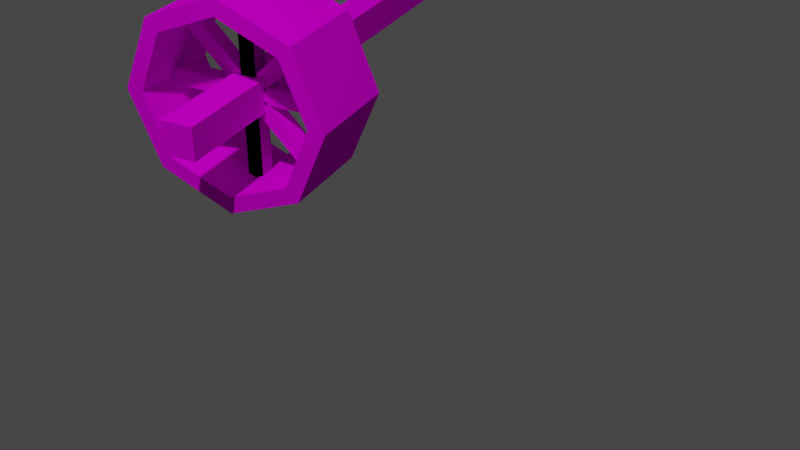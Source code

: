 # Source: grist_mill_rod.blend  (saved by Blender 3.5.10; exported with 4.5.12 LTS)
import bpy
from mathutils import Matrix  # noqa: F401  (used for matrix-valued properties, if any)

bpy.ops.wm.read_factory_settings(use_empty=True)
scene = bpy.context.scene
scene.name = 'Scene'

# ---- collections
col_collection_2 = bpy.data.collections.new('Collection 2'); scene.collection.children.link(col_collection_2)

# ---- images (referenced by path relative to the original .blend; pixels are not part of the script)
import os
ASSET_DIR = os.environ.get("B2B_ASSET_DIR", "")  # directory of the original .blend (textures are referenced by path, not embedded)
HERE = os.path.dirname(os.path.abspath(__file__))  # packed textures are extracted next to this script under _unpacked/

def load_image(name, relpath, width, height, colorspace="sRGB"):
    """Load a texture the original file referenced (path relative to the .blend, or extracted next to this script)."""
    p = next((c for c in (os.path.join(HERE, relpath), os.path.join(ASSET_DIR, relpath)) if relpath and os.path.exists(c)), "")
    if p:
        img = bpy.data.images.load(p, check_existing=True)
        img.name = name
    else:  # same state as the original file: an image datablock whose file is absent (Cycles renders it pink)
        img = bpy.data.images.new(name, width, height)
        img.source = "FILE"
        img.filepath = "//" + (relpath or name)
    img.colorspace_settings.name = colorspace
    return img
img_grist_mill_png_001 = load_image('grist_mill.png.001', 'grist_mill.png', 1024, 1024, 'sRGB')

# ---- materials (node trees are filled in below, after node groups)
mat_grist_mill = bpy.data.materials.new('grist_mill')
mat_grist_mill.use_transparent_shadow = False
mat_grist_mill.roughness = 1.0

# ---- material node trees
mat_grist_mill.use_nodes = True; mat_grist_mill.node_tree.nodes.clear()
_N = mat_grist_mill.node_tree.nodes; _L = mat_grist_mill.node_tree.links
n0 = _N.new('ShaderNodeBsdfPrincipled'); n0.name = 'Principled BSDF'; n0.location = (0, 300)
n0.distribution = 'GGX'
n0.subsurface_method = 'RANDOM_WALK_SKIN'
n0.inputs[2].default_value = 1.0
n0.inputs[3].default_value = 1.45
n0.inputs[13].default_value = 0.0
n0.inputs[27].default_value = (0.0, 0.0, 0.0, 1.0)
n0.inputs[28].default_value = 1.0
n1 = _N.new('ShaderNodeOutputMaterial'); n1.name = 'Material Output'; n1.location = (280, 300)
n2 = _N.new('ShaderNodeTexImage'); n2.name = 'Image Texture'; n2.location = (-480, 300)
n2.image = img_grist_mill_png_001
_L.new(n2.outputs[0], n0.inputs[0])
_L.new(n0.outputs[0], n1.inputs[0])
n1.is_active_output = True

# ---- world
world_world = bpy.data.worlds.new('World'); scene.world = world_world
world_world.use_nodes = True; world_world.node_tree.nodes.clear()
_N = world_world.node_tree.nodes; _L = world_world.node_tree.links
n0 = _N.new('ShaderNodeOutputWorld'); n0.name = 'World Output'; n0.location = (300, 300)
n1 = _N.new('ShaderNodeBackground'); n1.name = 'Background'; n1.location = (10, 300)
n1.inputs[0].default_value = (0.05088, 0.05088, 0.05088, 1.0)
_L.new(n1.outputs[0], n0.inputs[0])
n0.is_active_output = True
world_world.color = (0.05088, 0.05088, 0.05088)
world_world.use_sun_shadow = False
world_world.sun_shadow_jitter_overblur = 0.0

# ---- cameras
cam_camera = bpy.data.cameras.new('Camera')
cam_camera.clip_end = 100.0
cam_camera.ortho_scale = 7.314

# ---- lights
light_light = bpy.data.lights.new('Light', 'POINT')
light_light.transmission_factor = 0.0
light_light.energy = 1000.0
light_light.shadow_soft_size = 0.1
light_light.shadow_maximum_resolution = 0.006
light_light.use_absolute_resolution = True

# ---- meshes
me_rod = bpy.data.meshes.new('rod')
me_rod.from_pydata([(2.062, 1.438, 0.5625), (2.062, 1.438, 0.4375), (2.062, 1.312, 0.5625), (2.062, 1.312, 0.4375), (-0.0625, 1.438, 0.4375), (-0.0625, 1.438, 0.5625), (-0.0625, 1.312, 0.4375), (-0.0625, 1.312, 0.5625), (1.583, 1.028, 0.5305), (1.646, 1.028, 0.5305), (1.583, 1.028, 0.468), (1.646, 1.028, 0.468), (1.583, 1.028, 0.468), (1.583, 1.028, 0.5305), (1.646, 1.028, 0.5305), (1.646, 1.028, 0.468), (1.583, 1.716, 0.468), (1.583, 1.716, 0.5305), (1.646, 1.716, 0.5305), (1.646, 1.716, 0.468), (1.583, 1.028, 0.5305), (1.646, 1.028, 0.5305), (1.583, 1.028, 0.468), (1.646, 1.028, 0.468), (1.583, 1.028, 0.468), (1.583, 1.028, 0.5305), (1.646, 1.028, 0.5305), (1.646, 1.028, 0.468), (1.583, 1.716, 0.468), (1.583, 1.716, 0.5305), (1.646, 1.716, 0.5305), (1.646, 1.716, 0.468), (1.583, 1.342, 0.1589), (1.646, 1.342, 0.1589), (1.583, 1.405, 0.1589), (1.646, 1.405, 0.1589), (1.583, 1.405, 0.1589), (1.583, 1.342, 0.1589), (1.646, 1.342, 0.1589), (1.646, 1.405, 0.1589), (1.583, 1.405, 0.8463), (1.583, 1.342, 0.8463), (1.646, 1.342, 0.8463), (1.646, 1.405, 0.8463), (1.583, 1.596, 0.2347), (1.646, 1.596, 0.2347), (1.583, 1.64, 0.2789), (1.646, 1.64, 0.2789), (1.583, 1.64, 0.2789), (1.583, 1.596, 0.2347), (1.646, 1.596, 0.2347), (1.646, 1.64, 0.2789), (1.583, 1.154, 0.7649), (1.583, 1.11, 0.7207), (1.646, 1.11, 0.7207), (1.646, 1.154, 0.7649), (1.583, 1.11, 0.2797), (1.646, 1.11, 0.2797), (1.583, 1.154, 0.2355), (1.646, 1.154, 0.2355), (1.583, 1.154, 0.2355), (1.583, 1.11, 0.2797), (1.646, 1.11, 0.2797), (1.646, 1.154, 0.2355), (1.583, 1.64, 0.7215), (1.583, 1.596, 0.7657), (1.646, 1.596, 0.7657), (1.646, 1.64, 0.7215), (1.624, 1.374, 0.09579), (1.624, 1.661, 0.2148), (1.624, 1.78, 0.502), (1.624, 1.661, 0.7893), (1.624, 1.374, 0.9083), (1.624, 1.087, 0.7893), (1.624, 0.9676, 0.502), (1.624, 1.087, 0.2148), (1.624, 1.613, 0.2626), (1.624, 1.374, 0.1634), (1.624, 1.712, 0.502), (1.624, 1.613, 0.7415), (1.624, 1.374, 0.8406), (1.624, 1.134, 0.7415), (1.624, 1.035, 0.502), (1.624, 1.134, 0.2626), (1.811, 1.613, 0.2626), (1.811, 1.374, 0.1634), (1.811, 1.712, 0.502), (1.811, 1.613, 0.7415), (1.811, 1.374, 0.8406), (1.811, 1.134, 0.7415), (1.811, 1.035, 0.502), (1.811, 1.134, 0.2626), (1.811, 1.661, 0.2148), (1.811, 1.374, 0.09579), (1.811, 1.78, 0.502), (1.811, 1.661, 0.7893), (1.811, 1.374, 0.9083), (1.811, 1.087, 0.7893), (1.811, 0.9676, 0.502), (1.811, 1.087, 0.2148), (1.436, 1.613, 0.2626), (1.436, 1.374, 0.1634), (1.436, 1.712, 0.502), (1.436, 1.613, 0.7415), (1.436, 1.374, 0.8406), (1.436, 1.134, 0.7415), (1.436, 1.035, 0.502), (1.436, 1.134, 0.2626), (1.436, 1.661, 0.2148), (1.436, 1.374, 0.09579), (1.436, 1.78, 0.502), (1.436, 1.661, 0.7893), (1.436, 1.374, 0.9083), (1.436, 1.087, 0.7893), (1.436, 0.9676, 0.502), (1.436, 1.087, 0.2148), (1.624, 1.613, 0.2626), (1.624, 1.374, 0.1634), (1.624, 1.712, 0.502), (1.624, 1.035, 0.502), (1.624, 1.134, 0.2626)], [(76, 116), (77, 117), (78, 118), (82, 119), (83, 120)], [(3, 6, 4, 1), (2, 3, 1, 0), (7, 2, 0, 5), (6, 7, 5, 4), (5, 0, 1, 4), (6, 3, 2, 7), (8, 10, 11, 9), (13, 14, 18, 17), (8, 9, 14, 13), (9, 11, 15, 14), (10, 8, 13, 12), (11, 10, 12, 15), (17, 18, 19, 16), (14, 15, 19, 18), (12, 13, 17, 16), (15, 12, 16, 19), (20, 22, 23, 21), (25, 26, 30, 29), (20, 21, 26, 25), (21, 23, 27, 26), (22, 20, 25, 24), (23, 22, 24, 27), (29, 30, 31, 28), (26, 27, 31, 30), (24, 25, 29, 28), (27, 24, 28, 31), (32, 34, 35, 33), (37, 38, 42, 41), (32, 33, 38, 37), (33, 35, 39, 38), (34, 32, 37, 36), (35, 34, 36, 39), (41, 42, 43, 40), (38, 39, 43, 42), (36, 37, 41, 40), (39, 36, 40, 43), (44, 46, 47, 45), (49, 50, 54, 53), (44, 45, 50, 49), (45, 47, 51, 50), (46, 44, 49, 48), (47, 46, 48, 51), (53, 54, 55, 52), (50, 51, 55, 54), (48, 49, 53, 52), (51, 48, 52, 55), (56, 58, 59, 57), (61, 62, 66, 65), (56, 57, 62, 61), (57, 59, 63, 62), (58, 56, 61, 60), (59, 58, 60, 63), (65, 66, 67, 64), (62, 63, 67, 66), (60, 61, 65, 64), (63, 60, 64, 67), (78, 79, 103, 102), (70, 69, 108, 110), (76, 78, 102, 100), (69, 68, 109, 108), (68, 75, 115, 109), (77, 76, 100, 101), (83, 77, 101, 107), (75, 74, 114, 115), (84, 85, 93, 92), (86, 84, 92, 94), (87, 86, 94, 95), (88, 87, 95, 96), (89, 88, 96, 97), (90, 89, 97, 98), (91, 90, 98, 99), (85, 91, 99, 93), (74, 75, 99, 98), (77, 83, 91, 85), (76, 77, 85, 84), (75, 68, 93, 99), (68, 69, 92, 93), (78, 76, 84, 86), (69, 70, 94, 92), (79, 78, 86, 87), (70, 71, 95, 94), (80, 79, 87, 88), (71, 72, 96, 95), (81, 80, 88, 89), (72, 73, 97, 96), (82, 81, 89, 90), (73, 74, 98, 97), (83, 82, 90, 91), (100, 108, 109, 101), (102, 110, 108, 100), (103, 111, 110, 102), (104, 112, 111, 103), (105, 113, 112, 104), (106, 114, 113, 105), (107, 115, 114, 106), (101, 109, 115, 107), (71, 70, 110, 111), (79, 80, 104, 103), (72, 71, 111, 112), (80, 81, 105, 104), (73, 72, 112, 113), (81, 82, 106, 105), (74, 73, 113, 114), (82, 83, 107, 106)])
_uv = me_rod.uv_layers.new(name='UVMap')
_uv.uv.foreach_set('vector', [0.7288, 0.75, 0.6635, 0.75, 0.6635, 0.7567, 0.7288, 0.7567, 0.7327, 0.75, 0.7288, 0.75, 0.7288, 0.7567, 0.7327, 0.7567, 0.7981, 0.75, 0.7327, 0.75, 0.7327, 0.7567, 0.7981, 0.7567, 0.6635, 0.75, 0.6596, 0.75, 0.6596, 0.7567, 0.6635, 0.7567, 0.6635, 0.7633, 0.7288, 0.7633, 0.7288, 0.7567, 0.6635, 0.7567, 0.7288, 0.7567, 0.7942, 0.7567, 0.7942, 0.7633, 0.7288, 0.7633, 0.0, 0.0, 0.0, 1.0, 1.0, 1.0, 1.0, 0.0, 0.7256, 0.7626, 0.7256, 0.7512, 0.7672, 0.7512, 0.7672, 0.7626, 0.0, 0.0, 1.0, 0.0, 1.0, 0.0, 0.0, 0.0, 1.0, 0.0, 1.0, 1.0, 1.0, 1.0, 1.0, 0.0, 0.0, 1.0, 0.0, 0.0, 0.0, 0.0, 0.0, 1.0, 1.0, 1.0, 0.0, 1.0, 0.0, 1.0, 1.0, 1.0, 9.978e-05, 0.9999, 9.978e-05, 9.978e-05, 0.9999, 9.978e-05, 0.9999, 0.9999, 0.6949, 0.7624, 0.6949, 0.751, 0.7366, 0.751, 0.7366, 0.7624, 0.671, 0.7625, 0.671, 0.7511, 0.7127, 0.7511, 0.7127, 0.7625, 0.7493, 0.7631, 0.7493, 0.7517, 0.7909, 0.7517, 0.7909, 0.7631, 0.6371, 0.7748, 0.6371, 0.8037, 0.6543, 0.8037, 0.6543, 0.7748, 0.7256, 0.7626, 0.7256, 0.7512, 0.7672, 0.7512, 0.7672, 0.7626, 0.0, 0.0, 1.0, 0.0, 1.0, 0.0, 0.0, 0.0, 1.0, 0.0, 1.0, 1.0, 1.0, 1.0, 1.0, 0.0, 0.0, 1.0, 0.0, 0.0, 0.0, 0.0, 0.0, 1.0, 1.0, 1.0, 0.0, 1.0, 0.0, 1.0, 1.0, 1.0, 0.6706, 0.8016, 0.6706, 0.7768, 0.6843, 0.7768, 0.6843, 0.8016, 0.6949, 0.7624, 0.6949, 0.751, 0.7366, 0.751, 0.7366, 0.7624, 0.671, 0.7625, 0.671, 0.7511, 0.7127, 0.7511, 0.7127, 0.7625, 0.7493, 0.7631, 0.7493, 0.7517, 0.7909, 0.7517, 0.7909, 0.7631, 0.6541, 0.7755, 0.6541, 0.8011, 0.6694, 0.8011, 0.6694, 0.7755, 0.7256, 0.7626, 0.7256, 0.7512, 0.7672, 0.7512, 0.7672, 0.7626, 0.0, 0.0, 1.0, 0.0, 1.0, 0.0, 0.0, 0.0, 1.0, 0.0, 1.0, 1.0, 1.0, 1.0, 1.0, 0.0, 0.0, 1.0, 0.0, 0.0, 0.0, 0.0, 0.0, 1.0, 1.0, 1.0, 0.0, 1.0, 0.0, 1.0, 1.0, 1.0, 0.6318, 0.7987, 0.6318, 0.7774, 0.6448, 0.7774, 0.6448, 0.7987, 0.6949, 0.7624, 0.6949, 0.751, 0.7366, 0.751, 0.7366, 0.7624, 0.671, 0.7625, 0.671, 0.7511, 0.7127, 0.7511, 0.7127, 0.7625, 0.7493, 0.7631, 0.7493, 0.7517, 0.7909, 0.7517, 0.7909, 0.7631, 0.6642, 0.7734, 0.6642, 0.8065, 0.6839, 0.8065, 0.6839, 0.7734, 0.7256, 0.7626, 0.7256, 0.7512, 0.7672, 0.7512, 0.7672, 0.7626, 0.0, 0.0, 1.0, 0.0, 1.0, 0.0, 0.0, 0.0, 1.0, 0.0, 1.0, 1.0, 1.0, 1.0, 1.0, 0.0, 0.0, 1.0, 0.0, 0.0, 0.0, 0.0, 0.0, 1.0, 1.0, 1.0, 0.0, 1.0, 0.0, 1.0, 1.0, 1.0, 0.6693, 0.8045, 0.6693, 0.7765, 0.6869, 0.7765, 0.6869, 0.8045, 0.6949, 0.7624, 0.6949, 0.751, 0.7366, 0.751, 0.7366, 0.7624, 0.671, 0.7625, 0.671, 0.7511, 0.7127, 0.7511, 0.7127, 0.7625, 0.7493, 0.7631, 0.7493, 0.7517, 0.7909, 0.7517, 0.7909, 0.7631, 0.6552, 0.7758, 0.6552, 0.8012, 0.6711, 0.8012, 0.6711, 0.7758, 0.7256, 0.7626, 0.7256, 0.7512, 0.7672, 0.7512, 0.7672, 0.7626, 0.0, 0.0, 1.0, 0.0, 1.0, 0.0, 0.0, 0.0, 1.0, 0.0, 1.0, 1.0, 1.0, 1.0, 1.0, 0.0, 0.0, 1.0, 0.0, 0.0, 0.0, 0.0, 0.0, 1.0, 1.0, 1.0, 0.0, 1.0, 0.0, 1.0, 1.0, 1.0, 0.7142, 0.8051, 0.7142, 0.7756, 0.7329, 0.7756, 0.7329, 0.8051, 0.6949, 0.7624, 0.6949, 0.751, 0.7366, 0.751, 0.7366, 0.7624, 0.671, 0.7625, 0.671, 0.7511, 0.7127, 0.7511, 0.7127, 0.7625, 0.7493, 0.7631, 0.7493, 0.7517, 0.7909, 0.7517, 0.7909, 0.7631, 0.7667, 0.7893, 0.7295, 0.7893, 0.7295, 0.7737, 0.7667, 0.7737, 0.7031, 0.7893, 0.6715, 0.7893, 0.6715, 0.7737, 0.7031, 0.7737, 0.7614, 0.79, 0.7351, 0.79, 0.7351, 0.7745, 0.7614, 0.7745, 0.6715, 0.7893, 0.6268, 0.7893, 0.6268, 0.7737, 0.6715, 0.7737, 0.6912, 0.7899, 0.6596, 0.7899, 0.6596, 0.7743, 0.6912, 0.7743, 0.7967, 0.79, 0.7614, 0.79, 0.7614, 0.7745, 0.7967, 0.7745, 0.7499, 0.7877, 0.7236, 0.7877, 0.7236, 0.7721, 0.7499, 0.7721, 0.6596, 0.7899, 0.6149, 0.7899, 0.6149, 0.7743, 0.6596, 0.7743, 0.6747, 0.788, 0.6448, 0.7875, 0.6217, 0.7755, 0.6575, 0.7763, 0.7045, 0.7884, 0.6747, 0.788, 0.6575, 0.7763, 0.6934, 0.777, 0.7344, 0.7889, 0.7045, 0.7884, 0.6934, 0.777, 0.7292, 0.7778, 0.7643, 0.7893, 0.7344, 0.7889, 0.7292, 0.7778, 0.765, 0.7785, 0.6486, 0.7997, 0.6187, 0.7992, 0.6194, 0.7884, 0.6552, 0.7892, 0.6784, 0.8001, 0.6486, 0.7997, 0.6552, 0.7892, 0.691, 0.7899, 0.7083, 0.8006, 0.6784, 0.8001, 0.691, 0.7899, 0.7268, 0.7906, 0.7382, 0.8011, 0.7083, 0.8006, 0.7268, 0.7906, 0.7626, 0.7914, 0.6149, 0.7899, 0.6596, 0.7899, 0.6596, 0.8054, 0.6149, 0.8054, 0.7236, 0.7877, 0.7499, 0.7877, 0.7499, 0.8032, 0.7236, 0.8032, 0.7614, 0.79, 0.7967, 0.79, 0.7967, 0.8056, 0.7614, 0.8056, 0.6596, 0.7899, 0.6912, 0.7899, 0.6912, 0.8054, 0.6596, 0.8054, 0.6268, 0.7893, 0.6715, 0.7893, 0.6715, 0.8048, 0.6268, 0.8048, 0.7351, 0.79, 0.7614, 0.79, 0.7614, 0.8056, 0.7351, 0.8056, 0.6715, 0.7893, 0.7031, 0.7893, 0.7031, 0.8048, 0.6715, 0.8048, 0.7295, 0.7893, 0.7667, 0.7893, 0.7667, 0.8048, 0.7295, 0.8048, 0.6473, 0.7877, 0.692, 0.7877, 0.692, 0.8032, 0.6473, 0.8032, 0.7031, 0.7893, 0.7295, 0.7893, 0.7295, 0.8048, 0.7031, 0.8048, 0.692, 0.7877, 0.7236, 0.7877, 0.7236, 0.8032, 0.692, 0.8032, 0.7175, 0.7899, 0.7548, 0.7899, 0.7548, 0.8054, 0.7175, 0.8054, 0.6588, 0.79, 0.7035, 0.79, 0.7035, 0.8056, 0.6588, 0.8056, 0.6912, 0.7899, 0.7175, 0.7899, 0.7175, 0.8054, 0.6912, 0.8054, 0.7035, 0.79, 0.7351, 0.79, 0.7351, 0.8056, 0.7035, 0.8056, 0.7499, 0.7877, 0.7872, 0.7877, 0.7872, 0.8032, 0.7499, 0.8032, 0.7453, 0.7901, 0.7639, 0.8017, 0.7308, 0.8017, 0.7175, 0.7901, 0.773, 0.7901, 0.797, 0.8017, 0.7639, 0.8017, 0.7453, 0.7901, 0.7062, 0.7767, 0.6928, 0.7883, 0.6597, 0.7883, 0.6784, 0.7767, 0.7339, 0.7767, 0.7259, 0.7883, 0.6928, 0.7883, 0.7062, 0.7767, 0.7617, 0.7767, 0.759, 0.7883, 0.7259, 0.7883, 0.7339, 0.7767, 0.7894, 0.7767, 0.7921, 0.7883, 0.759, 0.7883, 0.7617, 0.7767, 0.6897, 0.7901, 0.6977, 0.8017, 0.6646, 0.8017, 0.662, 0.7901, 0.7175, 0.7901, 0.7308, 0.8017, 0.6977, 0.8017, 0.6897, 0.7901, 0.692, 0.7877, 0.6473, 0.7877, 0.6473, 0.7721, 0.692, 0.7721, 0.7295, 0.7893, 0.7031, 0.7893, 0.7031, 0.7737, 0.7295, 0.7737, 0.7236, 0.7877, 0.692, 0.7877, 0.692, 0.7721, 0.7236, 0.7721, 0.7548, 0.7899, 0.7175, 0.7899, 0.7175, 0.7743, 0.7548, 0.7743, 0.7035, 0.79, 0.6588, 0.79, 0.6588, 0.7745, 0.7035, 0.7745, 0.7175, 0.7899, 0.6912, 0.7899, 0.6912, 0.7743, 0.7175, 0.7743, 0.7351, 0.79, 0.7035, 0.79, 0.7035, 0.7745, 0.7351, 0.7745, 0.7872, 0.7877, 0.7499, 0.7877, 0.7499, 0.7721, 0.7872, 0.7721])
me_rod.materials.append(mat_grist_mill)
me_rod.update()
me_rod.normals_split_custom_set([tuple(v) for v in zip(*[iter([0.0, 0.0, -1.0, 0.0, 0.0, -1.0, 0.0, 0.0, -1.0, 0.0, 0.0, -1.0, 1.0, 0.0, 0.0, 1.0, 0.0, 0.0, 1.0, 0.0, 0.0, 1.0, 0.0, 0.0, 0.0, 0.0, 1.0, 0.0, 0.0, 1.0, 0.0, 0.0, 1.0, 0.0, 0.0, 1.0, -1.0, 0.0, 0.0, -1.0, 0.0, 0.0, -1.0, 0.0, 0.0, -1.0, 0.0, 0.0, 0.0, 1.0, 0.0, 0.0, 1.0, 0.0, 0.0, 1.0, 0.0, 0.0, 1.0, 0.0, 0.0, -1.0, 0.0, 0.0, -1.0, 0.0, 0.0, -1.0, 0.0, 0.0, -1.0, 0.0, 0.0, -1.0, 0.0, 0.0, -1.0, 0.0, 0.0, -1.0, 0.0, 0.0, -1.0, 0.0, 0.0, -8.671e-08, 1.0, 0.0, -8.671e-08, 1.0, 0.0, -8.671e-08, 1.0, 0.0, -8.671e-08, 1.0, 0.0, 0.0, 1.0, 0.0, 0.0, 1.0, 0.0, 0.0, 1.0, 0.0, 0.0, 1.0, 0.0, 0.0, 0.0, 0.0, 0.0, 0.0, 0.0, 0.0, 0.0, 0.0, 0.0, 0.0, 0.0, 0.0, 0.0, 0.0, 0.0, 0.0, 0.0, 0.0, 0.0, 0.0, 0.0, 0.0, 0.0, 0.0, 1.0, 0.0, 0.0, 1.0, 0.0, 0.0, 1.0, 0.0, 0.0, 1.0, 0.0, 1.0, 0.0, 0.0, 1.0, 0.0, 0.0, 1.0, 0.0, 0.0, 1.0, 0.0, 1.0, 0.0, 0.0, 1.0, 0.0, 0.0, 1.0, 0.0, 0.0, 1.0, 0.0, 0.0, -1.0, 0.0, 0.0, -1.0, 0.0, 0.0, -1.0, 0.0, 0.0, -1.0, 0.0, 0.0, 0.0, 8.671e-08, -1.0, 0.0, 8.671e-08, -1.0, 0.0, 8.671e-08, -1.0, 0.0, 8.671e-08, -1.0, 0.0, -1.0, 0.0, 0.0, -1.0, 0.0, 0.0, -1.0, 0.0, 0.0, -1.0, 0.0, 0.0, -8.671e-08, 1.0, 0.0, -8.671e-08, 1.0, 0.0, -8.671e-08, 1.0, 0.0, -8.671e-08, 1.0, 0.0, 0.0, 1.0, 0.0, 0.0, 1.0, 0.0, 0.0, 1.0, 0.0, 0.0, 1.0, 0.0, 0.0, 0.0, 0.0, 0.0, 0.0, 0.0, 0.0, 0.0, 0.0, 0.0, 0.0, 0.0, 0.0, 0.0, 0.0, 0.0, 0.0, 0.0, 0.0, 0.0, 0.0, 0.0, 0.0, 0.0, 0.0, 1.0, 0.0, 0.0, 1.0, 0.0, 0.0, 1.0, 0.0, 0.0, 1.0, 0.0, 1.0, 0.0, 0.0, 1.0, 0.0, 0.0, 1.0, 0.0, 0.0, 1.0, 0.0, 1.0, 0.0, 0.0, 1.0, 0.0, 0.0, 1.0, 0.0, 0.0, 1.0, 0.0, 0.0, -1.0, 0.0, 0.0, -1.0, 0.0, 0.0, -1.0, 0.0, 0.0, -1.0, 0.0, 0.0, 0.0, 8.671e-08, -1.0, 0.0, 8.671e-08, -1.0, 0.0, 8.671e-08, -1.0, 0.0, 8.671e-08, -1.0, 0.0, 0.0, -1.0, 0.0, 0.0, -1.0, 0.0, 0.0, -1.0, 0.0, 0.0, -1.0, 0.0, -1.0, -1.734e-07, 0.0, -1.0, -1.734e-07, 0.0, -1.0, -1.734e-07, 0.0, -1.0, -1.734e-07, 0.0, 0.0, 1.0, 0.0, 0.0, 1.0, 0.0, 0.0, 1.0, 0.0, 0.0, 1.0, 0.0, 0.0, 1.0, 0.0, 0.0, 1.0, 0.0, 0.0, 1.0, 0.0, 0.0, 1.0, 0.0, 0.0, 1.0, 0.0, 0.0, 1.0, 0.0, 0.0, 1.0, 0.0, 0.0, 1.0, 0.0, 0.0, 1.0, 0.0, 0.0, 1.0, 0.0, 0.0, 1.0, 0.0, 0.0, 1.0, 0.0, 0.0, 1.0, 0.0, 0.0, 1.0, 0.0, 0.0, 1.0, 0.0, 0.0, 1.0, 1.0, 0.0, 0.0, 1.0, 0.0, 0.0, 1.0, 0.0, 0.0, 1.0, 0.0, 0.0, -1.0, 0.0, 0.0, -1.0, 0.0, 0.0, -1.0, 0.0, 0.0, -1.0, 0.0, 0.0, 0.0, 1.0, 1.734e-07, 0.0, 1.0, 1.734e-07, 0.0, 1.0, 1.734e-07, 0.0, 1.0, 1.734e-07, 0.0, 0.7071, -0.7071, 0.0, 0.7071, -0.7071, 0.0, 0.7071, -0.7071, 0.0, 0.7071, -0.7071, 0.0, -0.7071, -0.7071, 0.0, -0.7071, -0.7071, 0.0, -0.7071, -0.7071, 0.0, -0.7071, -0.7071, 0.0, 0.0, 1.0, 0.0, 0.0, 1.0, 0.0, 0.0, 1.0, 0.0, 0.0, 1.0, 0.0, 0.0, 1.0, 0.0, 0.0, 1.0, 0.0, 0.0, 1.0, 0.0, 0.0, 1.0, 0.0, 0.0, 1.0, 0.0, 0.0, 1.0, 0.0, 0.0, 1.0, 0.0, 0.0, 1.0, 0.0, 0.0, 1.0, 0.0, 0.0, 1.0, 0.0, 0.0, 1.0, 0.0, 0.0, 1.0, 0.0, -0.7071, 0.7071, 0.0, -0.7071, 0.7071, 0.0, -0.7071, 0.7071, 0.0, -0.7071, 0.7071, 1.0, -5.203e-07, 0.0, 1.0, -5.203e-07, 0.0, 1.0, -5.203e-07, 0.0, 1.0, -5.203e-07, 0.0, -1.0, -8.671e-07, 0.0, -1.0, -8.671e-07, 0.0, -1.0, -8.671e-07, 0.0, -1.0, -8.671e-07, 0.0, 0.0, 0.7071, 0.7071, 0.0, 0.7071, 0.7071, 0.0, 0.7071, 0.7071, 0.0, 0.7071, 0.7071, 0.0, -0.7071, -0.7071, 0.0, -0.7071, -0.7071, 0.0, -0.7071, -0.7071, 0.0, -0.7071, -0.7071, 0.0, -0.7071, 0.7071, 0.0, -0.7071, 0.7071, 0.0, -0.7071, 0.7071, 0.0, -0.7071, 0.7071, 0.0, 0.0, 1.0, 0.0, 0.0, 1.0, 0.0, 0.0, 1.0, 0.0, 0.0, 1.0, 0.0, 0.0, 1.0, 0.0, 0.0, 1.0, 0.0, 0.0, 1.0, 0.0, 0.0, 1.0, 0.0, 0.0, 1.0, 0.0, 0.0, 1.0, 0.0, 0.0, 1.0, 0.0, 0.0, 1.0, 0.0, 0.0, 1.0, 0.0, 0.0, 1.0, 0.0, 0.0, 1.0, 0.0, 0.0, 1.0, 0.0, 0.7071, 0.7071, 0.0, 0.7071, 0.7071, 0.0, 0.7071, 0.7071, 0.0, 0.7071, 0.7071, 1.0, -3.469e-07, 0.0, 1.0, -3.469e-07, 0.0, 1.0, -3.469e-07, 0.0, 1.0, -3.469e-07, 0.0, -1.0, 5.203e-07, 0.0, -1.0, 5.203e-07, 0.0, -1.0, 5.203e-07, 0.0, -1.0, 5.203e-07, 0.0, 0.0, 0.7071, -0.7071, 0.0, 0.7071, -0.7071, 0.0, 0.7071, -0.7071, 0.0, 0.7071, -0.7071, 0.0, -0.9239, -0.3827, 0.0, -0.9239, -0.3827, 0.0, -0.9239, -0.3827, 0.0, -0.9239, -0.3827, 0.0, 0.9239, -0.3827, 0.0, 0.9239, -0.3827, 0.0, 0.9239, -0.3827, 0.0, 0.9239, -0.3827, 0.0, -0.9239, 0.3827, 0.0, -0.9239, 0.3827, 0.0, -0.9239, 0.3827, 0.0, -0.9239, 0.3827, 0.0, 0.3827, -0.9239, 0.0, 0.3827, -0.9239, 0.0, 0.3827, -0.9239, 0.0, 0.3827, -0.9239, 0.0, -0.3827, -0.9239, 0.0, -0.3827, -0.9239, 0.0, -0.3827, -0.9239, 0.0, -0.3827, -0.9239, 0.0, -0.3827, 0.9239, 0.0, -0.3827, 0.9239, 0.0, -0.3827, 0.9239, 0.0, -0.3827, 0.9239, 0.0, 0.3827, 0.9239, 0.0, 0.3827, 0.9239, 0.0, 0.3827, 0.9239, 0.0, 0.3827, 0.9239, 0.0, -0.9239, -0.3827, 0.0, -0.9239, -0.3827, 0.0, -0.9239, -0.3827, 0.0, -0.9239, -0.3827, 1.0, 0.0, 0.0, 1.0, 0.0, 0.0, 1.0, 0.0, 0.0, 1.0, 0.0, 0.0, 1.0, 0.0, 0.0, 1.0, 0.0, 0.0, 1.0, 0.0, 0.0, 1.0, 0.0, 0.0, 1.0, 0.0, 0.0, 1.0, 0.0, 0.0, 1.0, 0.0, 0.0, 1.0, 0.0, 0.0, 1.0, -8.365e-07, 0.0, 1.0, -8.365e-07, 0.0, 1.0, -8.365e-07, 0.0, 1.0, -8.365e-07, 0.0, 1.0, 0.0, 0.0, 1.0, 0.0, 0.0, 1.0, 0.0, 0.0, 1.0, 0.0, 0.0, 1.0, 0.0, 0.0, 1.0, 0.0, 0.0, 1.0, 0.0, 0.0, 1.0, 0.0, 0.0, 1.0, 0.0, 0.0, 1.0, 0.0, 0.0, 1.0, 0.0, 0.0, 1.0, 0.0, 0.0, 1.0, 8.365e-07, 0.0, 1.0, 8.365e-07, 0.0, 1.0, 8.365e-07, 0.0, 1.0, 8.365e-07, 0.0, 0.0, -0.9239, -0.3827, 0.0, -0.9239, -0.3827, 0.0, -0.9239, -0.3827, 0.0, -0.9239, -0.3827, 0.0, 0.3827, 0.9239, 0.0, 0.3827, 0.9239, 0.0, 0.3827, 0.9239, 0.0, 0.3827, 0.9239, 0.0, -0.3827, 0.9239, 0.0, -0.3827, 0.9239, 0.0, -0.3827, 0.9239, 0.0, -0.3827, 0.9239, 0.0, -0.3827, -0.9239, 0.0, -0.3827, -0.9239, 0.0, -0.3827, -0.9239, 0.0, -0.3827, -0.9239, 0.0, 0.3827, -0.9239, 0.0, 0.3827, -0.9239, 0.0, 0.3827, -0.9239, 0.0, 0.3827, -0.9239, 0.0, -0.9239, 0.3827, 0.0, -0.9239, 0.3827, 0.0, -0.9239, 0.3827, 0.0, -0.9239, 0.3827, 0.0, 0.9239, -0.3827, 0.0, 0.9239, -0.3827, 0.0, 0.9239, -0.3827, 0.0, 0.9239, -0.3827, 0.0, -0.9239, -0.3827, 0.0, -0.9239, -0.3827, 0.0, -0.9239, -0.3827, 0.0, -0.9239, -0.3827, 0.0, 0.9239, 0.3827, 0.0, 0.9239, 0.3827, 0.0, 0.9239, 0.3827, 0.0, 0.9239, 0.3827, 0.0, -0.3827, -0.9239, 0.0, -0.3827, -0.9239, 0.0, -0.3827, -0.9239, 0.0, -0.3827, -0.9239, 0.0, 0.3827, 0.9239, 0.0, 0.3827, 0.9239, 0.0, 0.3827, 0.9239, 0.0, 0.3827, 0.9239, 0.0, 0.3827, -0.9239, 0.0, 0.3827, -0.9239, 0.0, 0.3827, -0.9239, 0.0, 0.3827, -0.9239, 0.0, -0.3827, 0.9239, 0.0, -0.3827, 0.9239, 0.0, -0.3827, 0.9239, 0.0, -0.3827, 0.9239, 0.0, 0.9239, -0.3827, 0.0, 0.9239, -0.3827, 0.0, 0.9239, -0.3827, 0.0, 0.9239, -0.3827, 0.0, -0.9239, 0.3827, 0.0, -0.9239, 0.3827, 0.0, -0.9239, 0.3827, 0.0, -0.9239, 0.3827, 0.0, 0.9239, 0.3827, 0.0, 0.9239, 0.3827, 0.0, 0.9239, 0.3827, 0.0, 0.9239, 0.3827, -1.0, 4.182e-07, 0.0, -1.0, 4.182e-07, 0.0, -1.0, 4.182e-07, 0.0, -1.0, 4.182e-07, 0.0, -1.0, -4.182e-07, 0.0, -1.0, -4.182e-07, 0.0, -1.0, -4.182e-07, 0.0, -1.0, -4.182e-07, 0.0, -1.0, 1.46e-06, 0.0, -1.0, 1.46e-06, 0.0, -1.0, 1.46e-06, 0.0, -1.0, 1.46e-06, 0.0, -1.0, 4.182e-07, 0.0, -1.0, 4.182e-07, 0.0, -1.0, 4.182e-07, 0.0, -1.0, 4.182e-07, 0.0, -1.0, -4.182e-07, 0.0, -1.0, -4.182e-07, 0.0, -1.0, -4.182e-07, 0.0, -1.0, -4.182e-07, 0.0, -1.0, 4.182e-07, 0.0, -1.0, 4.182e-07, 0.0, -1.0, 4.182e-07, 0.0, -1.0, 4.182e-07, 0.0, -1.0, -1.46e-06, 0.0, -1.0, -1.46e-06, 0.0, -1.0, -1.46e-06, 0.0, -1.0, -1.46e-06, 0.0, -1.0, -4.182e-07, 0.0, -1.0, -4.182e-07, 0.0, -1.0, -4.182e-07, 0.0, -1.0, -4.182e-07, 0.0, 0.0, 0.9239, 0.3827, 0.0, 0.9239, 0.3827, 0.0, 0.9239, 0.3827, 0.0, 0.9239, 0.3827, 0.0, -0.3827, -0.9239, 0.0, -0.3827, -0.9239, 0.0, -0.3827, -0.9239, 0.0, -0.3827, -0.9239, 0.0, 0.3827, 0.9239, 0.0, 0.3827, 0.9239, 0.0, 0.3827, 0.9239, 0.0, 0.3827, 0.9239, 0.0, 0.3827, -0.9239, 0.0, 0.3827, -0.9239, 0.0, 0.3827, -0.9239, 0.0, 0.3827, -0.9239, 0.0, -0.3827, 0.9239, 0.0, -0.3827, 0.9239, 0.0, -0.3827, 0.9239, 0.0, -0.3827, 0.9239, 0.0, 0.9239, -0.3827, 0.0, 0.9239, -0.3827, 0.0, 0.9239, -0.3827, 0.0, 0.9239, -0.3827, 0.0, -0.9239, 0.3827, 0.0, -0.9239, 0.3827, 0.0, -0.9239, 0.3827, 0.0, -0.9239, 0.3827, 0.0, 0.9239, 0.3827, 0.0, 0.9239, 0.3827, 0.0, 0.9239, 0.3827, 0.0, 0.9239, 0.3827])] * 3)])

# ---- objects
ob_light = bpy.data.objects.new('Light', light_light)
ob_camera = bpy.data.objects.new('Camera', cam_camera)
ob_rod = bpy.data.objects.new('rod', me_rod)

# ---- transforms, parenting, visibility, modifiers, constraints
ob_light.location = (4.076, 1.005, 5.904)
ob_light.rotation_euler = (0.6503, 0.05522, 1.866)
ob_light.lock_rotations_4d = False
ob_light.empty_display_type = 'ARROWS'
ob_light.color = (0.0, 0.0, 0.0, 0.0)
ob_light.lineart.crease_threshold = 0.0
ob_camera.location = (3.576, 2.101, 1.65)
ob_camera.rotation_euler = (1.019, 3.893e-06, 2.046)
ob_camera.lock_rotations_4d = False
ob_camera.empty_display_type = 'ARROWS'
ob_camera.color = (0.0, 0.0, 0.0, 0.0)
ob_camera.display_type = 'WIRE'
ob_camera.lineart.crease_threshold = 0.0
ob_rod.location = (-1.0, 0.5, -1.375)
ob_rod.rotation_euler = (1.571, -0.0, 0.0)

# ---- collection membership
scene.collection.objects.link(ob_light)
scene.collection.objects.link(ob_camera)
col_collection_2.objects.link(ob_rod)

# ---- scene / render settings (as saved in the file)
scene.camera = ob_camera
scene.frame_start = 1; scene.frame_end = 250; scene.frame_set(1)
scene.render.engine = 'BLENDER_EEVEE_NEXT'
scene.cycles.sampling_pattern = 'TABULATED_SOBOL'
scene.view_settings.view_transform = 'Filmic'
bpy.context.view_layer.update()
